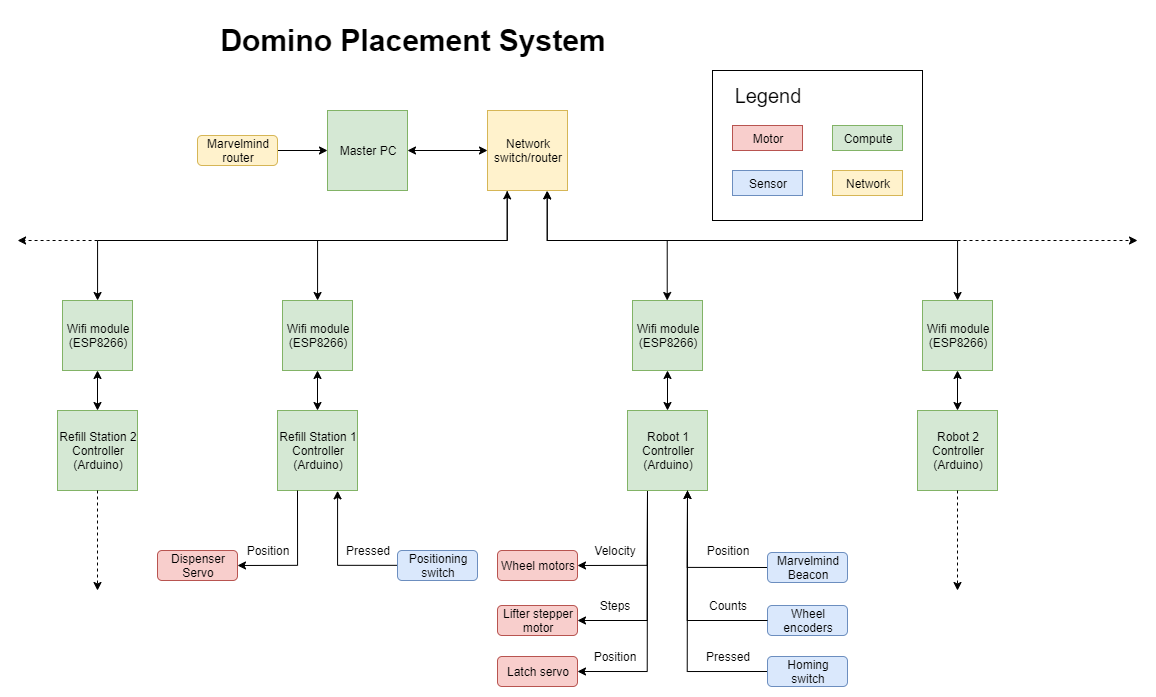

The diagram above was exported from draw.io. Its source (the exported page's mxGraphModel, read from the mxfile embedded in the PNG):
<mxGraphModel dx="1822" dy="740" grid="1" gridSize="10" guides="1" tooltips="1" connect="1" arrows="1" fold="1" page="0" pageScale="1" pageWidth="850" pageHeight="1100" math="0" shadow="0">
  <root>
    <mxCell id="0" />
    <mxCell id="1" parent="0" />
    <mxCell id="-aT8s8o6LS4LX8cuJAgM-3" value="" style="edgeStyle=orthogonalEdgeStyle;rounded=0;orthogonalLoop=1;jettySize=auto;html=1;startArrow=classic;startFill=1;" parent="1" source="-aT8s8o6LS4LX8cuJAgM-1" target="-aT8s8o6LS4LX8cuJAgM-2" edge="1">
      <mxGeometry relative="1" as="geometry" />
    </mxCell>
    <mxCell id="-aT8s8o6LS4LX8cuJAgM-1" value="Master PC" style="whiteSpace=wrap;html=1;aspect=fixed;fillColor=#d5e8d4;strokeColor=#82b366;" parent="1" vertex="1">
      <mxGeometry x="50" y="130" width="80" height="80" as="geometry" />
    </mxCell>
    <mxCell id="-aT8s8o6LS4LX8cuJAgM-12" style="edgeStyle=orthogonalEdgeStyle;rounded=0;orthogonalLoop=1;jettySize=auto;html=1;exitX=0.75;exitY=1;exitDx=0;exitDy=0;startArrow=classic;startFill=1;entryX=0.5;entryY=0;entryDx=0;entryDy=0;" parent="1" source="-aT8s8o6LS4LX8cuJAgM-2" target="ilT8AFj_tWJR2_jHrrP0-10" edge="1">
      <mxGeometry relative="1" as="geometry">
        <Array as="points">
          <mxPoint x="270" y="260" />
          <mxPoint x="390" y="260" />
        </Array>
        <mxPoint x="410" y="290" as="targetPoint" />
      </mxGeometry>
    </mxCell>
    <mxCell id="ilT8AFj_tWJR2_jHrrP0-16" style="edgeStyle=orthogonalEdgeStyle;rounded=0;orthogonalLoop=1;jettySize=auto;html=1;exitX=0.75;exitY=1;exitDx=0;exitDy=0;entryX=0.5;entryY=0;entryDx=0;entryDy=0;startArrow=classic;startFill=1;endArrow=classic;endFill=1;" edge="1" parent="1" source="-aT8s8o6LS4LX8cuJAgM-2" target="ilT8AFj_tWJR2_jHrrP0-14">
      <mxGeometry relative="1" as="geometry">
        <Array as="points">
          <mxPoint x="270" y="260" />
          <mxPoint x="680" y="260" />
        </Array>
      </mxGeometry>
    </mxCell>
    <mxCell id="ilT8AFj_tWJR2_jHrrP0-35" style="edgeStyle=orthogonalEdgeStyle;rounded=0;orthogonalLoop=1;jettySize=auto;html=1;exitX=0.25;exitY=1;exitDx=0;exitDy=0;entryX=0.5;entryY=0;entryDx=0;entryDy=0;startArrow=none;startFill=0;endArrow=classic;endFill=1;" edge="1" parent="1" source="-aT8s8o6LS4LX8cuJAgM-2" target="ilT8AFj_tWJR2_jHrrP0-33">
      <mxGeometry relative="1" as="geometry">
        <Array as="points">
          <mxPoint x="230" y="260" />
          <mxPoint x="-180" y="260" />
        </Array>
      </mxGeometry>
    </mxCell>
    <mxCell id="-aT8s8o6LS4LX8cuJAgM-2" value="Network switch/router" style="whiteSpace=wrap;html=1;aspect=fixed;fillColor=#fff2cc;strokeColor=#d6b656;" parent="1" vertex="1">
      <mxGeometry x="210" y="130" width="80" height="80" as="geometry" />
    </mxCell>
    <mxCell id="-aT8s8o6LS4LX8cuJAgM-23" style="edgeStyle=orthogonalEdgeStyle;rounded=0;orthogonalLoop=1;jettySize=auto;html=1;exitX=0.25;exitY=1;exitDx=0;exitDy=0;entryX=1;entryY=0.5;entryDx=0;entryDy=0;startArrow=none;startFill=0;endArrow=classic;endFill=1;" parent="1" source="-aT8s8o6LS4LX8cuJAgM-10" target="-aT8s8o6LS4LX8cuJAgM-15" edge="1">
      <mxGeometry relative="1" as="geometry" />
    </mxCell>
    <mxCell id="-aT8s8o6LS4LX8cuJAgM-24" style="edgeStyle=orthogonalEdgeStyle;rounded=0;orthogonalLoop=1;jettySize=auto;html=1;exitX=0.25;exitY=1;exitDx=0;exitDy=0;entryX=1;entryY=0.5;entryDx=0;entryDy=0;startArrow=none;startFill=0;endArrow=classic;endFill=1;" parent="1" source="-aT8s8o6LS4LX8cuJAgM-10" target="-aT8s8o6LS4LX8cuJAgM-16" edge="1">
      <mxGeometry relative="1" as="geometry" />
    </mxCell>
    <mxCell id="-aT8s8o6LS4LX8cuJAgM-25" style="edgeStyle=orthogonalEdgeStyle;rounded=0;orthogonalLoop=1;jettySize=auto;html=1;exitX=0.25;exitY=1;exitDx=0;exitDy=0;entryX=1;entryY=0.5;entryDx=0;entryDy=0;startArrow=none;startFill=0;endArrow=classic;endFill=1;" parent="1" source="-aT8s8o6LS4LX8cuJAgM-10" target="-aT8s8o6LS4LX8cuJAgM-18" edge="1">
      <mxGeometry relative="1" as="geometry" />
    </mxCell>
    <mxCell id="-aT8s8o6LS4LX8cuJAgM-26" style="edgeStyle=orthogonalEdgeStyle;rounded=0;orthogonalLoop=1;jettySize=auto;html=1;exitX=0.75;exitY=1;exitDx=0;exitDy=0;entryX=0;entryY=0.5;entryDx=0;entryDy=0;startArrow=classic;startFill=1;endArrow=none;endFill=0;" parent="1" source="-aT8s8o6LS4LX8cuJAgM-10" target="-aT8s8o6LS4LX8cuJAgM-20" edge="1">
      <mxGeometry relative="1" as="geometry" />
    </mxCell>
    <mxCell id="ilT8AFj_tWJR2_jHrrP0-11" style="edgeStyle=orthogonalEdgeStyle;rounded=0;orthogonalLoop=1;jettySize=auto;html=1;exitX=0.5;exitY=0;exitDx=0;exitDy=0;entryX=0.5;entryY=1;entryDx=0;entryDy=0;startArrow=classic;startFill=1;endArrow=classic;endFill=1;" edge="1" parent="1" source="-aT8s8o6LS4LX8cuJAgM-10" target="ilT8AFj_tWJR2_jHrrP0-10">
      <mxGeometry relative="1" as="geometry" />
    </mxCell>
    <mxCell id="-aT8s8o6LS4LX8cuJAgM-10" value="Robot 1 Controller&lt;br&gt;(Arduino)" style="whiteSpace=wrap;html=1;aspect=fixed;fillColor=#d5e8d4;strokeColor=#82b366;" parent="1" vertex="1">
      <mxGeometry x="350" y="430" width="80" height="80" as="geometry" />
    </mxCell>
    <mxCell id="-aT8s8o6LS4LX8cuJAgM-49" style="edgeStyle=orthogonalEdgeStyle;rounded=0;orthogonalLoop=1;jettySize=auto;html=1;exitX=0.25;exitY=1;exitDx=0;exitDy=0;entryX=0.5;entryY=0;entryDx=0;entryDy=0;startArrow=classic;startFill=1;endArrow=classic;endFill=1;" parent="1" source="-aT8s8o6LS4LX8cuJAgM-2" target="ilT8AFj_tWJR2_jHrrP0-19" edge="1">
      <mxGeometry relative="1" as="geometry">
        <mxPoint x="50" y="380" as="sourcePoint" />
        <mxPoint x="-250" y="432" as="targetPoint" />
        <Array as="points">
          <mxPoint x="230" y="260" />
          <mxPoint x="40" y="260" />
        </Array>
      </mxGeometry>
    </mxCell>
    <mxCell id="-aT8s8o6LS4LX8cuJAgM-50" style="edgeStyle=orthogonalEdgeStyle;rounded=0;orthogonalLoop=1;jettySize=auto;html=1;startArrow=none;startFill=0;endArrow=classic;endFill=1;dashed=1;" parent="1" edge="1">
      <mxGeometry relative="1" as="geometry">
        <mxPoint x="-260" y="260" as="targetPoint" />
        <mxPoint x="-180" y="260" as="sourcePoint" />
        <Array as="points">
          <mxPoint x="-230" y="260" />
          <mxPoint x="-230" y="260" />
        </Array>
      </mxGeometry>
    </mxCell>
    <mxCell id="-aT8s8o6LS4LX8cuJAgM-14" value="" style="endArrow=classic;dashed=1;html=1;startArrow=none;startFill=0;endFill=1;" parent="1" edge="1">
      <mxGeometry width="50" height="50" relative="1" as="geometry">
        <mxPoint x="680" y="260" as="sourcePoint" />
        <mxPoint x="860" y="260" as="targetPoint" />
      </mxGeometry>
    </mxCell>
    <mxCell id="-aT8s8o6LS4LX8cuJAgM-15" value="Wheel motors" style="rounded=1;whiteSpace=wrap;html=1;fillColor=#f8cecc;strokeColor=#b85450;" parent="1" vertex="1">
      <mxGeometry x="220" y="570" width="80" height="30" as="geometry" />
    </mxCell>
    <mxCell id="-aT8s8o6LS4LX8cuJAgM-16" value="Lifter stepper motor" style="rounded=1;whiteSpace=wrap;html=1;fillColor=#f8cecc;strokeColor=#b85450;" parent="1" vertex="1">
      <mxGeometry x="220" y="625" width="80" height="30" as="geometry" />
    </mxCell>
    <mxCell id="-aT8s8o6LS4LX8cuJAgM-18" value="Latch servo" style="rounded=1;whiteSpace=wrap;html=1;fillColor=#f8cecc;strokeColor=#b85450;" parent="1" vertex="1">
      <mxGeometry x="220" y="676" width="80" height="30" as="geometry" />
    </mxCell>
    <mxCell id="-aT8s8o6LS4LX8cuJAgM-20" value="Marvelmind Beacon" style="rounded=1;whiteSpace=wrap;html=1;fillColor=#dae8fc;strokeColor=#6c8ebf;" parent="1" vertex="1">
      <mxGeometry x="490" y="572" width="80" height="30" as="geometry" />
    </mxCell>
    <mxCell id="-aT8s8o6LS4LX8cuJAgM-29" value="Position" style="text;html=1;strokeColor=none;fillColor=none;align=center;verticalAlign=middle;whiteSpace=wrap;rounded=0;" parent="1" vertex="1">
      <mxGeometry x="430" y="560" width="40" height="20" as="geometry" />
    </mxCell>
    <mxCell id="-aT8s8o6LS4LX8cuJAgM-34" value="Steps" style="text;html=1;strokeColor=none;fillColor=none;align=center;verticalAlign=middle;whiteSpace=wrap;rounded=0;" parent="1" vertex="1">
      <mxGeometry x="317" y="615" width="40" height="20" as="geometry" />
    </mxCell>
    <mxCell id="-aT8s8o6LS4LX8cuJAgM-35" value="Position" style="text;html=1;strokeColor=none;fillColor=none;align=center;verticalAlign=middle;whiteSpace=wrap;rounded=0;" parent="1" vertex="1">
      <mxGeometry x="317" y="666" width="40" height="20" as="geometry" />
    </mxCell>
    <mxCell id="ilT8AFj_tWJR2_jHrrP0-20" style="edgeStyle=orthogonalEdgeStyle;rounded=0;orthogonalLoop=1;jettySize=auto;html=1;exitX=1;exitY=0.5;exitDx=0;exitDy=0;entryX=0;entryY=0.5;entryDx=0;entryDy=0;startArrow=none;startFill=0;endArrow=classic;endFill=1;" edge="1" parent="1" source="-aT8s8o6LS4LX8cuJAgM-83" target="-aT8s8o6LS4LX8cuJAgM-1">
      <mxGeometry relative="1" as="geometry" />
    </mxCell>
    <mxCell id="-aT8s8o6LS4LX8cuJAgM-83" value="Marvelmind router" style="rounded=1;whiteSpace=wrap;html=1;fillColor=#fff2cc;strokeColor=#d6b656;" parent="1" vertex="1">
      <mxGeometry x="-80" y="155" width="80" height="30" as="geometry" />
    </mxCell>
    <mxCell id="-aT8s8o6LS4LX8cuJAgM-87" value="" style="rounded=0;whiteSpace=wrap;html=1;fillColor=none;" parent="1" vertex="1">
      <mxGeometry x="435" y="90" width="210" height="150" as="geometry" />
    </mxCell>
    <mxCell id="-aT8s8o6LS4LX8cuJAgM-88" value="&lt;font style=&quot;font-size: 20px&quot;&gt;Legend&lt;/font&gt;" style="text;html=1;strokeColor=none;fillColor=none;align=center;verticalAlign=middle;whiteSpace=wrap;rounded=0;" parent="1" vertex="1">
      <mxGeometry x="445" y="100" width="90" height="30" as="geometry" />
    </mxCell>
    <mxCell id="-aT8s8o6LS4LX8cuJAgM-90" value="Motor" style="rounded=0;whiteSpace=wrap;html=1;fillColor=#f8cecc;strokeColor=#b85450;" parent="1" vertex="1">
      <mxGeometry x="455" y="145" width="70" height="25" as="geometry" />
    </mxCell>
    <mxCell id="-aT8s8o6LS4LX8cuJAgM-91" value="Sensor" style="rounded=0;whiteSpace=wrap;html=1;fillColor=#dae8fc;strokeColor=#6c8ebf;" parent="1" vertex="1">
      <mxGeometry x="455" y="190" width="70" height="25" as="geometry" />
    </mxCell>
    <mxCell id="-aT8s8o6LS4LX8cuJAgM-92" value="Compute" style="rounded=0;whiteSpace=wrap;html=1;fillColor=#d5e8d4;strokeColor=#82b366;" parent="1" vertex="1">
      <mxGeometry x="555" y="145" width="70" height="25" as="geometry" />
    </mxCell>
    <mxCell id="-aT8s8o6LS4LX8cuJAgM-93" value="Network" style="rounded=0;whiteSpace=wrap;html=1;fillColor=#fff2cc;strokeColor=#d6b656;" parent="1" vertex="1">
      <mxGeometry x="555" y="190" width="70" height="25" as="geometry" />
    </mxCell>
    <mxCell id="-aT8s8o6LS4LX8cuJAgM-98" value="&lt;font size=&quot;1&quot;&gt;&lt;b style=&quot;font-size: 30px&quot;&gt;Domino Placement System&lt;/b&gt;&lt;/font&gt;" style="text;html=1;strokeColor=none;fillColor=none;align=center;verticalAlign=middle;whiteSpace=wrap;rounded=0;" parent="1" vertex="1">
      <mxGeometry x="-70" y="30" width="410" height="60" as="geometry" />
    </mxCell>
    <mxCell id="ilT8AFj_tWJR2_jHrrP0-1" value="Wheel encoders" style="rounded=1;whiteSpace=wrap;html=1;fillColor=#dae8fc;strokeColor=#6c8ebf;" vertex="1" parent="1">
      <mxGeometry x="490" y="625" width="80" height="30" as="geometry" />
    </mxCell>
    <mxCell id="ilT8AFj_tWJR2_jHrrP0-2" style="edgeStyle=orthogonalEdgeStyle;rounded=0;orthogonalLoop=1;jettySize=auto;html=1;exitX=0.75;exitY=1;exitDx=0;exitDy=0;entryX=0;entryY=0.5;entryDx=0;entryDy=0;startArrow=classic;startFill=1;endArrow=none;endFill=0;" edge="1" parent="1" source="-aT8s8o6LS4LX8cuJAgM-10" target="ilT8AFj_tWJR2_jHrrP0-1">
      <mxGeometry relative="1" as="geometry">
        <mxPoint x="420" y="520" as="sourcePoint" />
        <mxPoint x="500" y="597" as="targetPoint" />
      </mxGeometry>
    </mxCell>
    <mxCell id="ilT8AFj_tWJR2_jHrrP0-3" value="Velocity" style="text;html=1;strokeColor=none;fillColor=none;align=center;verticalAlign=middle;whiteSpace=wrap;rounded=0;" vertex="1" parent="1">
      <mxGeometry x="317" y="560" width="40" height="20" as="geometry" />
    </mxCell>
    <mxCell id="ilT8AFj_tWJR2_jHrrP0-5" value="Counts" style="text;html=1;strokeColor=none;fillColor=none;align=center;verticalAlign=middle;whiteSpace=wrap;rounded=0;" vertex="1" parent="1">
      <mxGeometry x="430" y="615" width="40" height="20" as="geometry" />
    </mxCell>
    <mxCell id="ilT8AFj_tWJR2_jHrrP0-6" value="Refill Station 1 Controller&lt;br&gt;(Arduino)" style="whiteSpace=wrap;html=1;aspect=fixed;fillColor=#d5e8d4;strokeColor=#82b366;" vertex="1" parent="1">
      <mxGeometry y="430" width="80" height="80" as="geometry" />
    </mxCell>
    <mxCell id="ilT8AFj_tWJR2_jHrrP0-10" value="Wifi module (ESP8266)" style="whiteSpace=wrap;html=1;aspect=fixed;fillColor=#d5e8d4;strokeColor=#82b366;" vertex="1" parent="1">
      <mxGeometry x="355" y="320" width="70" height="70" as="geometry" />
    </mxCell>
    <mxCell id="ilT8AFj_tWJR2_jHrrP0-12" style="edgeStyle=orthogonalEdgeStyle;rounded=0;orthogonalLoop=1;jettySize=auto;html=1;exitX=0.5;exitY=0;exitDx=0;exitDy=0;entryX=0.5;entryY=1;entryDx=0;entryDy=0;startArrow=classic;startFill=1;endArrow=classic;endFill=1;" edge="1" parent="1" source="ilT8AFj_tWJR2_jHrrP0-13" target="ilT8AFj_tWJR2_jHrrP0-14">
      <mxGeometry relative="1" as="geometry" />
    </mxCell>
    <mxCell id="ilT8AFj_tWJR2_jHrrP0-13" value="Robot 2 Controller&lt;br&gt;(Arduino)" style="whiteSpace=wrap;html=1;aspect=fixed;fillColor=#d5e8d4;strokeColor=#82b366;" vertex="1" parent="1">
      <mxGeometry x="640" y="430" width="80" height="80" as="geometry" />
    </mxCell>
    <mxCell id="ilT8AFj_tWJR2_jHrrP0-14" value="Wifi module (ESP8266)" style="whiteSpace=wrap;html=1;aspect=fixed;fillColor=#d5e8d4;strokeColor=#82b366;" vertex="1" parent="1">
      <mxGeometry x="645" y="320" width="70" height="70" as="geometry" />
    </mxCell>
    <mxCell id="ilT8AFj_tWJR2_jHrrP0-18" value="" style="endArrow=classic;dashed=1;html=1;startArrow=none;startFill=0;endFill=1;exitX=0.5;exitY=1;exitDx=0;exitDy=0;" edge="1" parent="1" source="ilT8AFj_tWJR2_jHrrP0-13">
      <mxGeometry width="50" height="50" relative="1" as="geometry">
        <mxPoint x="605" y="584.5" as="sourcePoint" />
        <mxPoint x="680" y="610" as="targetPoint" />
      </mxGeometry>
    </mxCell>
    <mxCell id="ilT8AFj_tWJR2_jHrrP0-21" style="edgeStyle=orthogonalEdgeStyle;rounded=0;orthogonalLoop=1;jettySize=auto;html=1;exitX=0.5;exitY=1;exitDx=0;exitDy=0;entryX=0.5;entryY=0;entryDx=0;entryDy=0;startArrow=classic;startFill=1;endArrow=classic;endFill=1;" edge="1" parent="1" source="ilT8AFj_tWJR2_jHrrP0-19" target="ilT8AFj_tWJR2_jHrrP0-6">
      <mxGeometry relative="1" as="geometry" />
    </mxCell>
    <mxCell id="ilT8AFj_tWJR2_jHrrP0-19" value="Wifi module (ESP8266)" style="whiteSpace=wrap;html=1;aspect=fixed;fillColor=#d5e8d4;strokeColor=#82b366;" vertex="1" parent="1">
      <mxGeometry x="5" y="320" width="70" height="70" as="geometry" />
    </mxCell>
    <mxCell id="ilT8AFj_tWJR2_jHrrP0-23" style="edgeStyle=orthogonalEdgeStyle;rounded=0;orthogonalLoop=1;jettySize=auto;html=1;exitX=1;exitY=0.5;exitDx=0;exitDy=0;entryX=0.25;entryY=1;entryDx=0;entryDy=0;startArrow=classic;startFill=1;endArrow=none;endFill=0;" edge="1" parent="1" source="ilT8AFj_tWJR2_jHrrP0-22" target="ilT8AFj_tWJR2_jHrrP0-6">
      <mxGeometry relative="1" as="geometry" />
    </mxCell>
    <mxCell id="ilT8AFj_tWJR2_jHrrP0-22" value="Dispenser Servo" style="rounded=1;whiteSpace=wrap;html=1;fillColor=#f8cecc;strokeColor=#b85450;" vertex="1" parent="1">
      <mxGeometry x="-120" y="570" width="80" height="30" as="geometry" />
    </mxCell>
    <mxCell id="ilT8AFj_tWJR2_jHrrP0-25" style="edgeStyle=orthogonalEdgeStyle;rounded=0;orthogonalLoop=1;jettySize=auto;html=1;exitX=0;exitY=0.5;exitDx=0;exitDy=0;entryX=0.75;entryY=1;entryDx=0;entryDy=0;startArrow=none;startFill=0;endArrow=classic;endFill=1;" edge="1" parent="1" source="ilT8AFj_tWJR2_jHrrP0-24" target="ilT8AFj_tWJR2_jHrrP0-6">
      <mxGeometry relative="1" as="geometry">
        <Array as="points">
          <mxPoint x="60" y="585" />
        </Array>
      </mxGeometry>
    </mxCell>
    <mxCell id="ilT8AFj_tWJR2_jHrrP0-24" value="Positioning switch" style="rounded=1;whiteSpace=wrap;html=1;fillColor=#dae8fc;strokeColor=#6c8ebf;" vertex="1" parent="1">
      <mxGeometry x="120" y="570" width="80" height="30" as="geometry" />
    </mxCell>
    <mxCell id="ilT8AFj_tWJR2_jHrrP0-27" style="edgeStyle=orthogonalEdgeStyle;rounded=0;orthogonalLoop=1;jettySize=auto;html=1;exitX=0;exitY=0.5;exitDx=0;exitDy=0;entryX=0.75;entryY=1;entryDx=0;entryDy=0;startArrow=none;startFill=0;endArrow=none;endFill=0;" edge="1" parent="1" source="ilT8AFj_tWJR2_jHrrP0-26" target="-aT8s8o6LS4LX8cuJAgM-10">
      <mxGeometry relative="1" as="geometry" />
    </mxCell>
    <mxCell id="ilT8AFj_tWJR2_jHrrP0-26" value="Homing switch" style="rounded=1;whiteSpace=wrap;html=1;fillColor=#dae8fc;strokeColor=#6c8ebf;" vertex="1" parent="1">
      <mxGeometry x="490" y="676" width="80" height="30" as="geometry" />
    </mxCell>
    <mxCell id="ilT8AFj_tWJR2_jHrrP0-28" value="Pressed" style="text;html=1;strokeColor=none;fillColor=none;align=center;verticalAlign=middle;whiteSpace=wrap;rounded=0;" vertex="1" parent="1">
      <mxGeometry x="430" y="666" width="40" height="20" as="geometry" />
    </mxCell>
    <mxCell id="ilT8AFj_tWJR2_jHrrP0-29" value="Pressed" style="text;html=1;strokeColor=none;fillColor=none;align=center;verticalAlign=middle;whiteSpace=wrap;rounded=0;" vertex="1" parent="1">
      <mxGeometry x="70" y="560" width="40" height="20" as="geometry" />
    </mxCell>
    <mxCell id="ilT8AFj_tWJR2_jHrrP0-30" value="Position" style="text;html=1;strokeColor=none;fillColor=none;align=center;verticalAlign=middle;whiteSpace=wrap;rounded=0;" vertex="1" parent="1">
      <mxGeometry x="-30" y="560" width="40" height="20" as="geometry" />
    </mxCell>
    <mxCell id="ilT8AFj_tWJR2_jHrrP0-31" style="edgeStyle=orthogonalEdgeStyle;rounded=0;orthogonalLoop=1;jettySize=auto;html=1;exitX=0.5;exitY=0;exitDx=0;exitDy=0;entryX=0.5;entryY=1;entryDx=0;entryDy=0;startArrow=classic;startFill=1;endArrow=classic;endFill=1;" edge="1" parent="1" source="ilT8AFj_tWJR2_jHrrP0-32" target="ilT8AFj_tWJR2_jHrrP0-33">
      <mxGeometry relative="1" as="geometry" />
    </mxCell>
    <mxCell id="ilT8AFj_tWJR2_jHrrP0-32" value="Refill Station 2 Controller (Arduino)" style="whiteSpace=wrap;html=1;aspect=fixed;fillColor=#d5e8d4;strokeColor=#82b366;" vertex="1" parent="1">
      <mxGeometry x="-220" y="430" width="80" height="80" as="geometry" />
    </mxCell>
    <mxCell id="ilT8AFj_tWJR2_jHrrP0-33" value="Wifi module (ESP8266)" style="whiteSpace=wrap;html=1;aspect=fixed;fillColor=#d5e8d4;strokeColor=#82b366;" vertex="1" parent="1">
      <mxGeometry x="-215" y="320" width="70" height="70" as="geometry" />
    </mxCell>
    <mxCell id="ilT8AFj_tWJR2_jHrrP0-34" value="" style="endArrow=classic;dashed=1;html=1;startArrow=none;startFill=0;endFill=1;exitX=0.5;exitY=1;exitDx=0;exitDy=0;" edge="1" parent="1" source="ilT8AFj_tWJR2_jHrrP0-32">
      <mxGeometry width="50" height="50" relative="1" as="geometry">
        <mxPoint x="-255" y="584.5" as="sourcePoint" />
        <mxPoint x="-180" y="610" as="targetPoint" />
      </mxGeometry>
    </mxCell>
  </root>
</mxGraphModel>